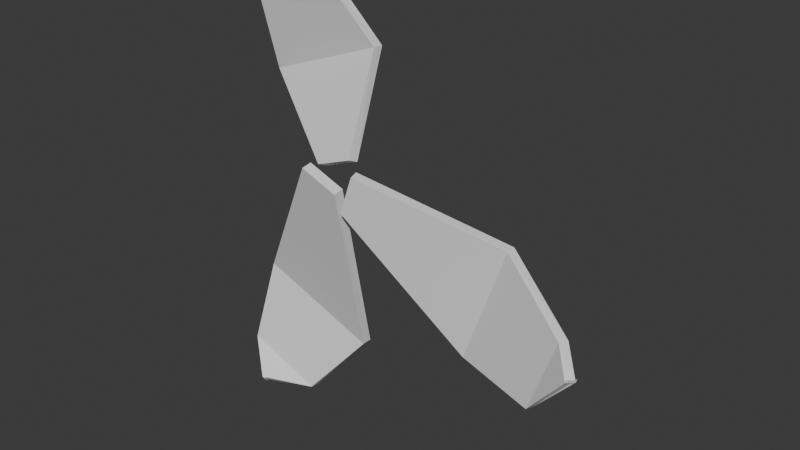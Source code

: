 # Source: styledFlower.blend  (saved by Blender 4.2.66; exported with 4.5.12 LTS)
import bpy
from mathutils import Matrix  # noqa: F401  (used for matrix-valued properties, if any)

bpy.ops.wm.read_factory_settings(use_empty=True)
scene = bpy.context.scene
scene.name = 'Scene'

# ---- collections
col_collection = bpy.data.collections.new('Collection'); scene.collection.children.link(col_collection)

# ---- world
world_world = bpy.data.worlds.new('World'); scene.world = world_world
world_world.use_nodes = True; world_world.node_tree.nodes.clear()
_N = world_world.node_tree.nodes; _L = world_world.node_tree.links
n0 = _N.new('ShaderNodeOutputWorld'); n0.name = 'World Output'; n0.location = (300, 300)
n1 = _N.new('ShaderNodeBackground'); n1.name = 'Background'; n1.location = (10, 300)
n1.inputs[0].default_value = (0.05088, 0.05088, 0.05088, 1.0)
_L.new(n1.outputs[0], n0.inputs[0])
n0.is_active_output = True
world_world.color = (0.05088, 0.05088, 0.05088)
world_world.sun_shadow_jitter_overblur = 0.0

# ---- meshes
me_cube_001 = bpy.data.meshes.new('Cube.001')
me_cube_001.from_pydata([(0.05414, 0.1179, 0.3862), (-0.1754, 0.1179, 0.2994), (0.06232, 0.04057, 0.2085), (-0.01006, 0.04057, 0.1812), (-0.03498, 0.08019, 0.5141), (-0.1808, 0.08019, 0.4589), (-0.1368, 0.03926, 0.5271), (-0.1303, 0.03926, 0.5296), (0.2544, 0.1202, -0.1475), (0.3391, 0.1202, 0.09534), (0.04058, 0.03921, 0.1019), (0.06728, 0.03921, 0.1784), (0.4172, 0.08074, -0.1619), (0.471, 0.08074, -0.00758), (0.5056, 0.05421, -0.04971), (0.5032, 0.05421, -0.05659), (-0.2233, 0.1202, -0.126), (0.01647, 0.1202, -0.2191), (-0.0481, 0.03921, 0.1634), (0.0275, 0.03921, 0.134), (-0.2433, 0.08074, -0.2882), (-0.09099, 0.08074, -0.3473), (-0.182, 0.03845, -0.3459), (-0.1888, 0.03845, -0.3432)], [], [(3, 2, 0, 1), (1, 0, 4, 5), (5, 4, 6, 7), (11, 10, 8, 9), (9, 8, 12, 13), (13, 12, 14, 15), (19, 18, 16, 17), (17, 16, 20, 21), (21, 20, 22, 23)])
_uv = me_cube_001.uv_layers.new(name='UVMap')
_uv.uv.foreach_set('vector', [0.0, 0.0, 1.0, 0.0, 1.0, 1.0, 0.0, 1.0, 0.0, 1.0, 1.0, 1.0, 1.0, 1.0, 0.0, 1.0, 0.0, 1.0, 1.0, 1.0, 1.0, 1.0, 0.0, 1.0, 0.0, 0.0, 1.0, 0.0, 1.0, 1.0, 0.0, 1.0, 0.0, 1.0, 1.0, 1.0, 1.0, 1.0, 0.0, 1.0, 0.0, 1.0, 1.0, 1.0, 1.0, 1.0, 0.0, 1.0, 0.0, 0.0, 1.0, 0.0, 1.0, 1.0, 0.0, 1.0, 0.0, 1.0, 1.0, 1.0, 1.0, 1.0, 0.0, 1.0, 0.0, 1.0, 1.0, 1.0, 1.0, 1.0, 0.0, 1.0])
me_cube_001.update()

# ---- objects
ob_cube = bpy.data.objects.new('Cube', me_cube_001)

# ---- transforms, parenting, visibility, modifiers, constraints
ob_cube.location = (0.0, 0.0, 0.0)
_m = ob_cube.modifiers.new('Solidify', 'SOLIDIFY')
_m.thickness = 0.02

# ---- collection membership
col_collection.objects.link(ob_cube)

# ---- scene / render settings (as saved in the file)
scene.frame_start = 1; scene.frame_end = 250; scene.frame_set(1)
scene.render.engine = 'BLENDER_EEVEE_NEXT'
bpy.context.view_layer.update()

# ---- added for rendering (the .blend has no active camera and no usable light): camera, sun
cam_auto = bpy.data.cameras.new('AutoCamera')
cam_auto.lens = 50.0
cam_auto.sensor_width = 36.0
cam_auto.clip_end = 1000.0
ob_auto_camera = bpy.data.objects.new('AutoCamera', cam_auto)
scene.collection.objects.link(ob_auto_camera)
ob_auto_camera.location = (1.23078, -1.22634, 0.967559)
ob_auto_camera.rotation_euler = (1.09748, -7.21219e-08, 0.694738)
scene.camera = ob_auto_camera
light_auto_sun = bpy.data.lights.new('AutoSun', 'SUN')
light_auto_sun.energy = 3.0
light_auto_sun.angle = 0.0523599
ob_auto_sun = bpy.data.objects.new('AutoSun', light_auto_sun)
scene.collection.objects.link(ob_auto_sun)
ob_auto_sun.rotation_euler = (0.872665, 0.174533, 0.523599)
bpy.context.view_layer.update()

